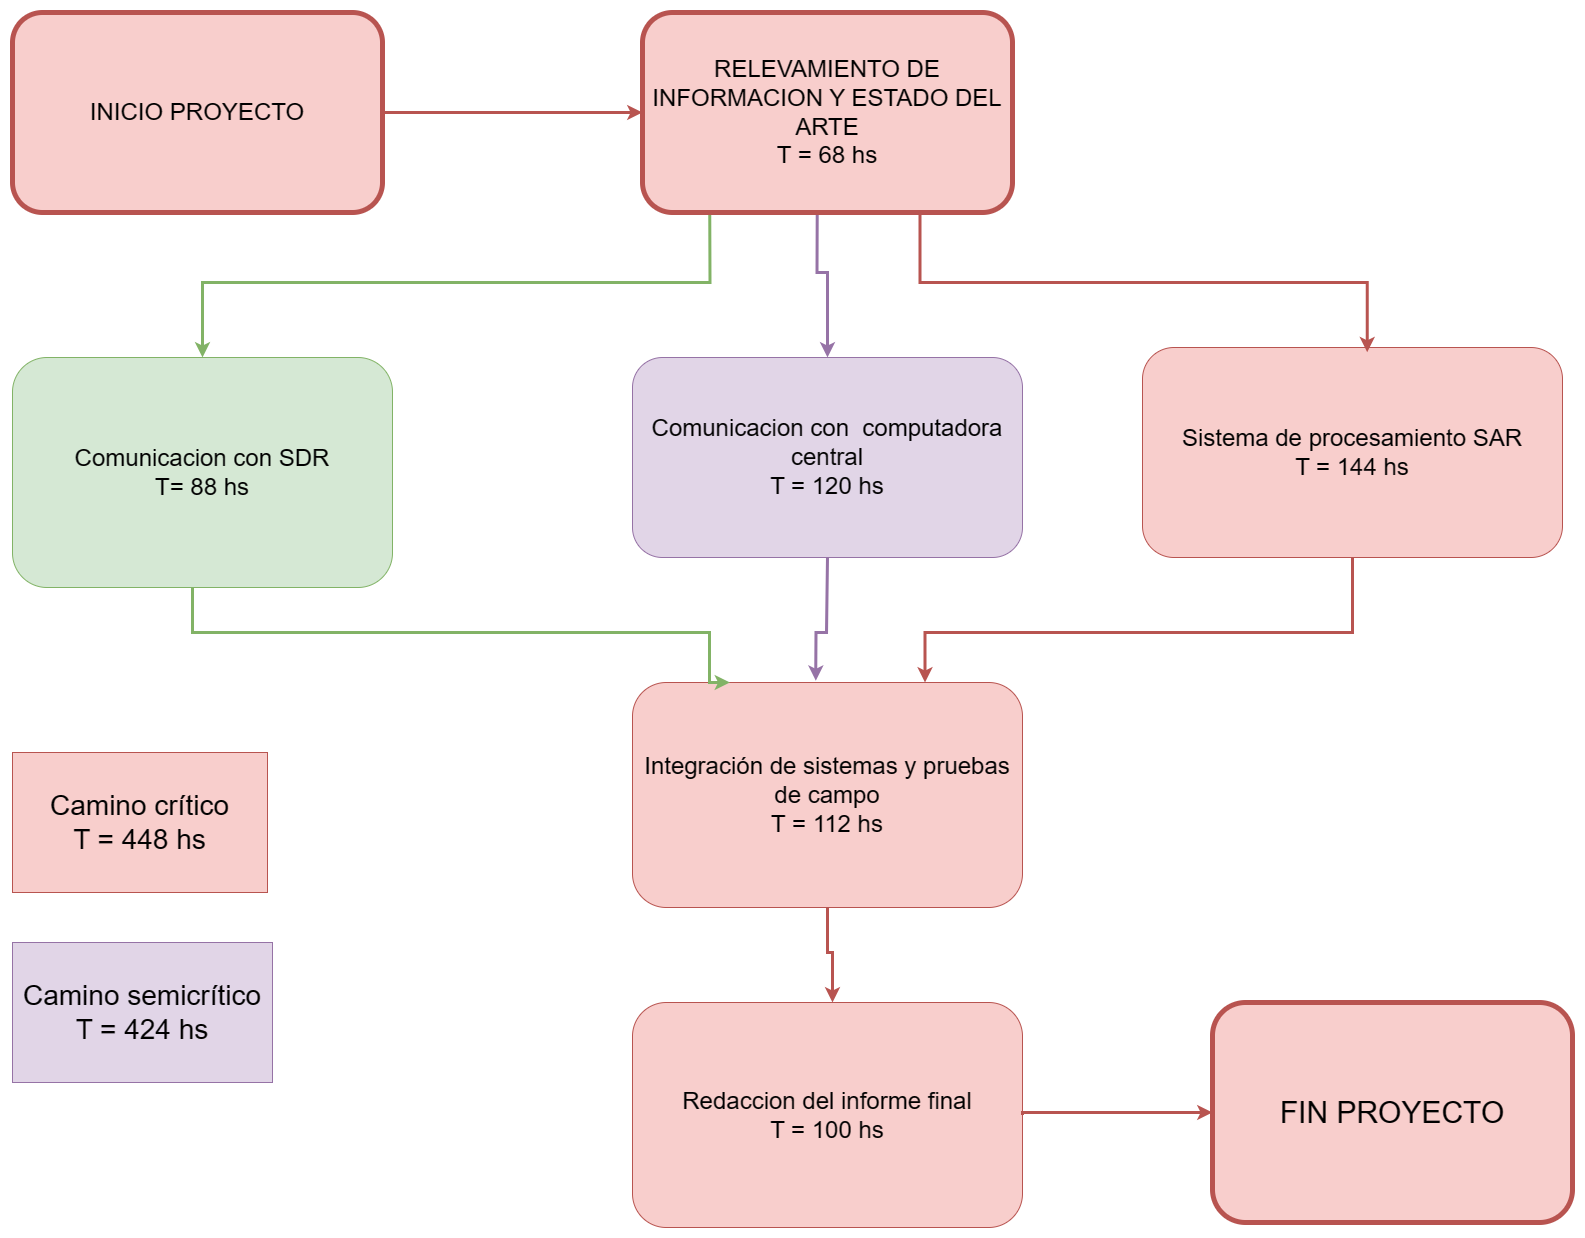

The diagram above was exported from draw.io. Its source (the exported page's mxGraphModel, read from the mxfile embedded in the PNG):
<mxGraphModel dx="6496" dy="4118" grid="1" gridSize="10" guides="1" tooltips="1" connect="1" arrows="1" fold="1" page="1" pageScale="1" pageWidth="1654" pageHeight="2336" math="0" shadow="0">
  <root>
    <mxCell id="0" />
    <mxCell id="1" parent="0" />
    <mxCell id="j8LHRHjxaLRpDEbI6pTA-6" value="Comunicacion con SDR&lt;div style=&quot;font-size: 24px;&quot;&gt;T= 88 hs&lt;/div&gt;" style="rounded=1;whiteSpace=wrap;html=1;fillColor=#d5e8d4;strokeColor=#82b366;fontSize=24;direction=south;" parent="1" vertex="1">
      <mxGeometry x="-2160" y="-1465" width="380" height="230" as="geometry" />
    </mxCell>
    <mxCell id="j8LHRHjxaLRpDEbI6pTA-12" value="Comunicacion con&amp;nbsp; computadora central&lt;div style=&quot;font-size: 24px;&quot;&gt;T = 120 hs&lt;/div&gt;" style="rounded=1;whiteSpace=wrap;html=1;fillColor=#e1d5e7;strokeColor=#9673a6;fontSize=24;" parent="1" vertex="1">
      <mxGeometry x="-1540" y="-1465" width="390" height="200" as="geometry" />
    </mxCell>
    <mxCell id="j8LHRHjxaLRpDEbI6pTA-18" value="Integración de sistemas y pruebas de campo&lt;div style=&quot;font-size: 24px;&quot;&gt;T = 112 hs&lt;/div&gt;" style="rounded=1;whiteSpace=wrap;html=1;fillColor=#f8cecc;strokeColor=#b85450;fontSize=24;" parent="1" vertex="1">
      <mxGeometry x="-1540" y="-1140" width="390" height="225" as="geometry" />
    </mxCell>
    <mxCell id="j8LHRHjxaLRpDEbI6pTA-60" value="Camino crítico&lt;div style=&quot;font-size: 28px;&quot;&gt;T = 448 hs&lt;/div&gt;" style="rounded=0;whiteSpace=wrap;html=1;fillColor=#f8cecc;strokeColor=#b85450;fontSize=28;" parent="1" vertex="1">
      <mxGeometry x="-2160" y="-1070" width="255" height="140" as="geometry" />
    </mxCell>
    <mxCell id="j8LHRHjxaLRpDEbI6pTA-63" value="Camino semicrítico&lt;div style=&quot;font-size: 28px;&quot;&gt;T = 424 hs&lt;/div&gt;" style="rounded=0;whiteSpace=wrap;html=1;fillColor=#e1d5e7;strokeColor=#9673a6;fontSize=28;" parent="1" vertex="1">
      <mxGeometry x="-2160" y="-880" width="260" height="140" as="geometry" />
    </mxCell>
    <mxCell id="j8LHRHjxaLRpDEbI6pTA-70" style="edgeStyle=orthogonalEdgeStyle;rounded=0;orthogonalLoop=1;jettySize=auto;html=1;exitX=1;exitY=0.5;exitDx=0;exitDy=0;entryX=0;entryY=0.5;entryDx=0;entryDy=0;fillColor=#f8cecc;strokeColor=#b85450;strokeWidth=3;fontSize=15;" parent="1" source="j8LHRHjxaLRpDEbI6pTA-68" target="GDTXGsVRVETjubftpiob-1" edge="1">
      <mxGeometry relative="1" as="geometry">
        <Array as="points">
          <mxPoint x="-1630" y="-1710" />
          <mxPoint x="-1630" y="-1710" />
        </Array>
        <mxPoint x="-2470" y="-1435" as="targetPoint" />
      </mxGeometry>
    </mxCell>
    <mxCell id="j8LHRHjxaLRpDEbI6pTA-68" value="INICIO PROYECTO" style="rounded=1;whiteSpace=wrap;html=1;fillColor=#f8cecc;strokeColor=#b85450;strokeWidth=5;fontSize=24;" parent="1" vertex="1">
      <mxGeometry x="-2160" y="-1810" width="370" height="200" as="geometry" />
    </mxCell>
    <mxCell id="j8LHRHjxaLRpDEbI6pTA-69" value="FIN PROYECTO" style="rounded=1;whiteSpace=wrap;html=1;fillColor=#f8cecc;strokeColor=#b85450;strokeWidth=5;fontSize=30;" parent="1" vertex="1">
      <mxGeometry x="-960" y="-820" width="360" height="220" as="geometry" />
    </mxCell>
    <mxCell id="ENNqlYwYZgHMpzhxz97K-1" style="edgeStyle=orthogonalEdgeStyle;rounded=0;orthogonalLoop=1;jettySize=auto;html=1;entryX=0;entryY=0.5;entryDx=0;entryDy=0;strokeWidth=3;fillColor=#d5e8d4;strokeColor=#82b366;fontSize=15;exitX=0.182;exitY=1.013;exitDx=0;exitDy=0;exitPerimeter=0;" parent="1" source="GDTXGsVRVETjubftpiob-1" target="j8LHRHjxaLRpDEbI6pTA-6" edge="1">
      <mxGeometry relative="1" as="geometry">
        <mxPoint x="-1500" y="-1530" as="sourcePoint" />
        <mxPoint x="-1280" y="-1455" as="targetPoint" />
        <Array as="points">
          <mxPoint x="-1463" y="-1540" />
          <mxPoint x="-1970" y="-1540" />
        </Array>
      </mxGeometry>
    </mxCell>
    <mxCell id="ENNqlYwYZgHMpzhxz97K-2" style="edgeStyle=orthogonalEdgeStyle;rounded=0;orthogonalLoop=1;jettySize=auto;html=1;strokeWidth=3;fillColor=#e1d5e7;strokeColor=#9673a6;fontSize=15;exitX=0.472;exitY=0.966;exitDx=0;exitDy=0;exitPerimeter=0;entryX=0.5;entryY=0;entryDx=0;entryDy=0;" parent="1" source="GDTXGsVRVETjubftpiob-1" edge="1" target="j8LHRHjxaLRpDEbI6pTA-12">
      <mxGeometry relative="1" as="geometry">
        <mxPoint x="-1690" y="-1435" as="sourcePoint" />
        <mxPoint x="-1520" y="-1335" as="targetPoint" />
        <Array as="points">
          <mxPoint x="-1355" y="-1550" />
          <mxPoint x="-1345" y="-1550" />
        </Array>
      </mxGeometry>
    </mxCell>
    <mxCell id="GDTXGsVRVETjubftpiob-1" value="RELEVAMIENTO DE INFORMACION Y ESTADO DEL ARTE&lt;div&gt;T = 68 hs&lt;/div&gt;" style="rounded=1;whiteSpace=wrap;html=1;fillColor=#f8cecc;strokeColor=#b85450;strokeWidth=5;fontSize=24;" vertex="1" parent="1">
      <mxGeometry x="-1530" y="-1810" width="370" height="200" as="geometry" />
    </mxCell>
    <mxCell id="GDTXGsVRVETjubftpiob-2" value="Sistema de procesamiento SAR&lt;div style=&quot;font-size: 24px;&quot;&gt;T = 144 hs&lt;/div&gt;" style="rounded=1;whiteSpace=wrap;html=1;fillColor=#f8cecc;strokeColor=#b85450;fontSize=24;" vertex="1" parent="1">
      <mxGeometry x="-1030" y="-1475" width="420" height="210" as="geometry" />
    </mxCell>
    <mxCell id="GDTXGsVRVETjubftpiob-3" style="edgeStyle=orthogonalEdgeStyle;rounded=0;orthogonalLoop=1;jettySize=auto;html=1;exitX=0.75;exitY=1;exitDx=0;exitDy=0;entryX=0.535;entryY=0.022;entryDx=0;entryDy=0;fillColor=#f8cecc;strokeColor=#b85450;strokeWidth=3;fontSize=15;entryPerimeter=0;" edge="1" parent="1" source="GDTXGsVRVETjubftpiob-1" target="GDTXGsVRVETjubftpiob-2">
      <mxGeometry relative="1" as="geometry">
        <Array as="points">
          <mxPoint x="-1252" y="-1540" />
          <mxPoint x="-805" y="-1540" />
        </Array>
        <mxPoint x="-1210" y="-1540" as="sourcePoint" />
        <mxPoint x="-950" y="-1540" as="targetPoint" />
      </mxGeometry>
    </mxCell>
    <mxCell id="GDTXGsVRVETjubftpiob-4" style="edgeStyle=orthogonalEdgeStyle;rounded=0;orthogonalLoop=1;jettySize=auto;html=1;entryX=0.25;entryY=0;entryDx=0;entryDy=0;strokeWidth=3;fillColor=#d5e8d4;strokeColor=#82b366;fontSize=15;" edge="1" parent="1" source="j8LHRHjxaLRpDEbI6pTA-6" target="j8LHRHjxaLRpDEbI6pTA-18">
      <mxGeometry relative="1" as="geometry">
        <mxPoint x="-1453" y="-1230" as="sourcePoint" />
        <mxPoint x="-2010" y="-1093" as="targetPoint" />
        <Array as="points">
          <mxPoint x="-1980" y="-1190" />
          <mxPoint x="-1463" y="-1190" />
          <mxPoint x="-1463" y="-1140" />
        </Array>
      </mxGeometry>
    </mxCell>
    <mxCell id="GDTXGsVRVETjubftpiob-5" style="edgeStyle=orthogonalEdgeStyle;rounded=0;orthogonalLoop=1;jettySize=auto;html=1;strokeWidth=3;fillColor=#e1d5e7;strokeColor=#9673a6;fontSize=15;exitX=0.5;exitY=1;exitDx=0;exitDy=0;entryX=0.47;entryY=-0.008;entryDx=0;entryDy=0;entryPerimeter=0;" edge="1" parent="1" source="j8LHRHjxaLRpDEbI6pTA-12" target="j8LHRHjxaLRpDEbI6pTA-18">
      <mxGeometry relative="1" as="geometry">
        <mxPoint x="-1350" y="-1265" as="sourcePoint" />
        <mxPoint x="-1340" y="-1113" as="targetPoint" />
        <Array as="points">
          <mxPoint x="-1346" y="-1265" />
          <mxPoint x="-1346" y="-1190" />
          <mxPoint x="-1357" y="-1190" />
        </Array>
      </mxGeometry>
    </mxCell>
    <mxCell id="GDTXGsVRVETjubftpiob-6" style="edgeStyle=orthogonalEdgeStyle;rounded=0;orthogonalLoop=1;jettySize=auto;html=1;exitX=0.5;exitY=1;exitDx=0;exitDy=0;entryX=0.75;entryY=0;entryDx=0;entryDy=0;fillColor=#f8cecc;strokeColor=#b85450;strokeWidth=3;fontSize=15;" edge="1" parent="1" source="GDTXGsVRVETjubftpiob-2" target="j8LHRHjxaLRpDEbI6pTA-18">
      <mxGeometry relative="1" as="geometry">
        <Array as="points">
          <mxPoint x="-820" y="-1190" />
          <mxPoint x="-1247" y="-1190" />
        </Array>
        <mxPoint x="-1090" y="-1220" as="sourcePoint" />
        <mxPoint x="-643" y="-1080" as="targetPoint" />
      </mxGeometry>
    </mxCell>
    <mxCell id="GDTXGsVRVETjubftpiob-7" value="Redaccion del informe final&lt;div&gt;T = 100 hs&lt;/div&gt;" style="rounded=1;whiteSpace=wrap;html=1;fillColor=#f8cecc;strokeColor=#b85450;fontSize=24;" vertex="1" parent="1">
      <mxGeometry x="-1540" y="-820" width="390" height="225" as="geometry" />
    </mxCell>
    <mxCell id="GDTXGsVRVETjubftpiob-8" style="edgeStyle=orthogonalEdgeStyle;rounded=0;orthogonalLoop=1;jettySize=auto;html=1;entryX=0.75;entryY=0;entryDx=0;entryDy=0;fillColor=#f8cecc;strokeColor=#b85450;strokeWidth=3;fontSize=15;exitX=0.5;exitY=1;exitDx=0;exitDy=0;" edge="1" parent="1" source="j8LHRHjxaLRpDEbI6pTA-18">
      <mxGeometry relative="1" as="geometry">
        <Array as="points">
          <mxPoint x="-1345" y="-870" />
          <mxPoint x="-1340" y="-870" />
        </Array>
        <mxPoint x="-1340" y="-950" as="sourcePoint" />
        <mxPoint x="-1340" y="-820" as="targetPoint" />
      </mxGeometry>
    </mxCell>
    <mxCell id="GDTXGsVRVETjubftpiob-9" style="edgeStyle=orthogonalEdgeStyle;rounded=0;orthogonalLoop=1;jettySize=auto;html=1;entryX=0;entryY=0.5;entryDx=0;entryDy=0;fillColor=#f8cecc;strokeColor=#b85450;strokeWidth=3;fontSize=15;exitX=1;exitY=0.5;exitDx=0;exitDy=0;" edge="1" parent="1" source="GDTXGsVRVETjubftpiob-7" target="j8LHRHjxaLRpDEbI6pTA-69">
      <mxGeometry relative="1" as="geometry">
        <Array as="points">
          <mxPoint x="-1150" y="-710" />
        </Array>
        <mxPoint x="-1335" y="-905" as="sourcePoint" />
        <mxPoint x="-1330" y="-810" as="targetPoint" />
      </mxGeometry>
    </mxCell>
  </root>
</mxGraphModel>